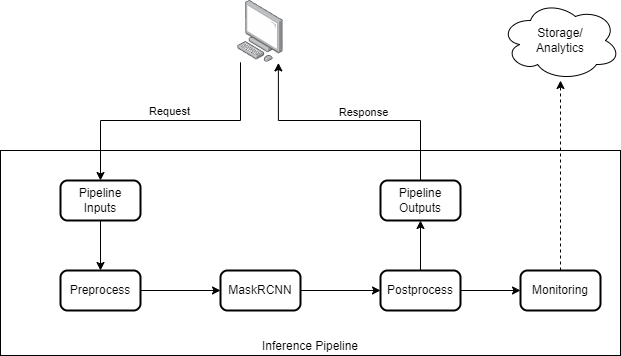

The diagram above was exported from draw.io. Its source (the exported page's mxGraphModel, read from the mxfile embedded in the PNG):
<mxGraphModel dx="1697" dy="941" grid="1" gridSize="10" guides="1" tooltips="1" connect="1" arrows="1" fold="1" page="1" pageScale="1" pageWidth="850" pageHeight="1100" math="0" shadow="0">
  <root>
    <mxCell id="0" />
    <mxCell id="1" parent="0" />
    <mxCell id="F0eIra2cga06eJjV3ziK-10" value="Inference Pipeline" style="rounded=0;whiteSpace=wrap;html=1;fillColor=default;verticalAlign=bottom;fillStyle=auto;" parent="1" vertex="1">
      <mxGeometry x="200" y="360" width="620" height="205" as="geometry" />
    </mxCell>
    <mxCell id="F0eIra2cga06eJjV3ziK-7" style="edgeStyle=orthogonalEdgeStyle;rounded=0;orthogonalLoop=1;jettySize=auto;html=1;exitX=1;exitY=0.5;exitDx=0;exitDy=0;entryX=0;entryY=0.5;entryDx=0;entryDy=0;" parent="1" source="F0eIra2cga06eJjV3ziK-4" target="F0eIra2cga06eJjV3ziK-5" edge="1">
      <mxGeometry relative="1" as="geometry" />
    </mxCell>
    <mxCell id="F0eIra2cga06eJjV3ziK-4" value="Preprocess" style="rounded=1;whiteSpace=wrap;html=1;absoluteArcSize=1;arcSize=14;strokeWidth=2;" parent="1" vertex="1">
      <mxGeometry x="260" y="480" width="80" height="40" as="geometry" />
    </mxCell>
    <mxCell id="F0eIra2cga06eJjV3ziK-8" style="edgeStyle=orthogonalEdgeStyle;rounded=0;orthogonalLoop=1;jettySize=auto;html=1;exitX=1;exitY=0.5;exitDx=0;exitDy=0;entryX=0;entryY=0.5;entryDx=0;entryDy=0;" parent="1" source="F0eIra2cga06eJjV3ziK-5" target="F0eIra2cga06eJjV3ziK-6" edge="1">
      <mxGeometry relative="1" as="geometry" />
    </mxCell>
    <mxCell id="F0eIra2cga06eJjV3ziK-5" value="MaskRCNN" style="rounded=1;whiteSpace=wrap;html=1;absoluteArcSize=1;arcSize=14;strokeWidth=2;" parent="1" vertex="1">
      <mxGeometry x="420" y="480" width="80" height="40" as="geometry" />
    </mxCell>
    <mxCell id="F0eIra2cga06eJjV3ziK-23" style="edgeStyle=orthogonalEdgeStyle;rounded=0;orthogonalLoop=1;jettySize=auto;html=1;entryX=0.5;entryY=1;entryDx=0;entryDy=0;" parent="1" source="F0eIra2cga06eJjV3ziK-6" target="F0eIra2cga06eJjV3ziK-19" edge="1">
      <mxGeometry relative="1" as="geometry" />
    </mxCell>
    <mxCell id="F0eIra2cga06eJjV3ziK-27" style="edgeStyle=orthogonalEdgeStyle;rounded=0;orthogonalLoop=1;jettySize=auto;html=1;entryX=0;entryY=0.5;entryDx=0;entryDy=0;" parent="1" source="F0eIra2cga06eJjV3ziK-6" target="F0eIra2cga06eJjV3ziK-26" edge="1">
      <mxGeometry relative="1" as="geometry" />
    </mxCell>
    <mxCell id="F0eIra2cga06eJjV3ziK-6" value="Postprocess" style="rounded=1;whiteSpace=wrap;html=1;absoluteArcSize=1;arcSize=14;strokeWidth=2;" parent="1" vertex="1">
      <mxGeometry x="580" y="480" width="80" height="40" as="geometry" />
    </mxCell>
    <mxCell id="F0eIra2cga06eJjV3ziK-16" value="Request" style="edgeStyle=orthogonalEdgeStyle;rounded=0;orthogonalLoop=1;jettySize=auto;html=1;entryX=0.5;entryY=0;entryDx=0;entryDy=0;verticalAlign=bottom;" parent="1" source="F0eIra2cga06eJjV3ziK-11" target="F0eIra2cga06eJjV3ziK-13" edge="1">
      <mxGeometry relative="1" as="geometry">
        <Array as="points">
          <mxPoint x="440" y="330" />
          <mxPoint x="300" y="330" />
        </Array>
      </mxGeometry>
    </mxCell>
    <mxCell id="F0eIra2cga06eJjV3ziK-11" value="" style="points=[];aspect=fixed;html=1;align=center;shadow=0;dashed=0;image;image=img/lib/allied_telesis/computer_and_terminals/Personal_Computer.svg;fillColor=none;" parent="1" vertex="1">
      <mxGeometry x="437.2" y="210" width="45.6" height="61.800000000000004" as="geometry" />
    </mxCell>
    <mxCell id="F0eIra2cga06eJjV3ziK-18" style="edgeStyle=orthogonalEdgeStyle;rounded=0;orthogonalLoop=1;jettySize=auto;html=1;entryX=0.5;entryY=0;entryDx=0;entryDy=0;" parent="1" source="F0eIra2cga06eJjV3ziK-13" target="F0eIra2cga06eJjV3ziK-4" edge="1">
      <mxGeometry relative="1" as="geometry" />
    </mxCell>
    <mxCell id="F0eIra2cga06eJjV3ziK-13" value="Pipeline&lt;br&gt;Inputs" style="rounded=1;whiteSpace=wrap;html=1;absoluteArcSize=1;arcSize=14;strokeWidth=2;" parent="1" vertex="1">
      <mxGeometry x="260" y="390" width="80" height="40" as="geometry" />
    </mxCell>
    <mxCell id="F0eIra2cga06eJjV3ziK-21" style="edgeStyle=orthogonalEdgeStyle;rounded=0;orthogonalLoop=1;jettySize=auto;html=1;entryX=0.892;entryY=1.01;entryDx=0;entryDy=0;entryPerimeter=0;" parent="1" source="F0eIra2cga06eJjV3ziK-19" target="F0eIra2cga06eJjV3ziK-11" edge="1">
      <mxGeometry relative="1" as="geometry">
        <Array as="points">
          <mxPoint x="620" y="330" />
          <mxPoint x="478" y="330" />
        </Array>
      </mxGeometry>
    </mxCell>
    <mxCell id="F0eIra2cga06eJjV3ziK-22" value="Response" style="edgeLabel;html=1;align=center;verticalAlign=bottom;resizable=0;points=[];" parent="F0eIra2cga06eJjV3ziK-21" vertex="1" connectable="0">
      <mxGeometry x="-0.089" y="2" relative="1" as="geometry">
        <mxPoint y="-2" as="offset" />
      </mxGeometry>
    </mxCell>
    <mxCell id="F0eIra2cga06eJjV3ziK-19" value="Pipeline&lt;br&gt;Outputs" style="rounded=1;whiteSpace=wrap;html=1;absoluteArcSize=1;arcSize=14;strokeWidth=2;" parent="1" vertex="1">
      <mxGeometry x="580" y="390" width="80" height="40" as="geometry" />
    </mxCell>
    <mxCell id="FpOc1jKQbUCHS77w3sJp-2" style="edgeStyle=orthogonalEdgeStyle;rounded=0;orthogonalLoop=1;jettySize=auto;html=1;dashed=1;horizontal=1;" edge="1" parent="1" source="F0eIra2cga06eJjV3ziK-26" target="FpOc1jKQbUCHS77w3sJp-1">
      <mxGeometry relative="1" as="geometry" />
    </mxCell>
    <mxCell id="F0eIra2cga06eJjV3ziK-26" value="Monitoring" style="rounded=1;whiteSpace=wrap;html=1;absoluteArcSize=1;arcSize=14;strokeWidth=2;" parent="1" vertex="1">
      <mxGeometry x="720" y="480" width="80" height="40" as="geometry" />
    </mxCell>
    <mxCell id="FpOc1jKQbUCHS77w3sJp-1" value="Storage/&lt;br&gt;Analytics" style="ellipse;shape=cloud;whiteSpace=wrap;html=1;fillStyle=auto;strokeColor=default;fillColor=none;" vertex="1" parent="1">
      <mxGeometry x="700" y="210" width="120" height="80" as="geometry" />
    </mxCell>
  </root>
</mxGraphModel>